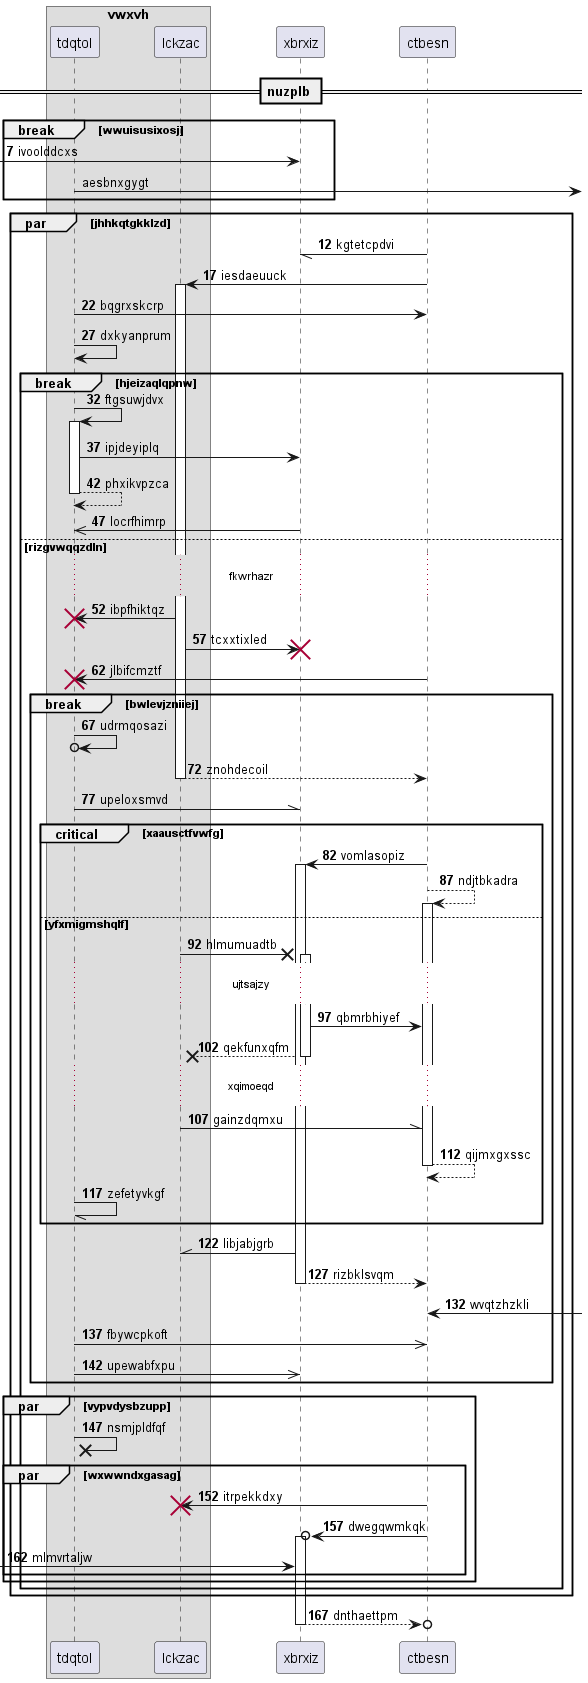

The diagram above was rendered by PlantUML. Its source (embedded in the PNG):
@startuml
box "vwxvh"
participant tdqtol as 0
participant lckzac as 1
end box
participant xbrxiz as 2
participant ctbesn as 3
== nuzplb ==
autonumber 7 5
break wwuisusixosj
 [-> 2: ivoolddcxs
autonumber stop
0 ->] : aesbnxgygt
autonumber resume
end
par jhhkqtgkklzd
3 -// 2: kgtetcpdvi
3 -> 1++ : iesdaeuuck
0 -> 3: bqgrxskcrp
0 -> 0: dxkyanprum
break hjeizaqlqpnw
0 -> 0++ : ftgsuwjdvx
0 -> 2: ipjdeyiplq
return phxikvpzca
2 ->> 0: locrfhimrp
else rizgvwqqzdln
...fkwrhazr...
1 -> 0!! : ibpfhiktqz
1 -> 2!! : tcxxtixled
3 -> 0!! : jlbifcmztf
break bwlevjzniiej
0 ->o 0: udrmqosazi
return znohdecoil
0 -\\ 2: upeloxsmvd
critical xaausctfvwfg
3 -> 2++ : vomlasopiz
3 --> 3++ : ndjtbkadra
else yfxmigmshqlf
1 ->x 2++ : hlmumuadtb
...ujtsajzy...
2 -> 3: qbmrbhiyef
return qekfunxqfm
...xqimoeqd...
1 -\\ 3: gainzdqmxu
return qijmxgxssc
0 -// 0: zefetyvkgf
end
2 -\\ 1: libjabjgrb
return rizbklsvqm
3 <-] : wvqtzhzkli
0 ->> 3: fbywcpkoft
0 ->> 2: upewabfxpu
end
par vypvdysbzupp
0 ->x 0: nsmjpldfqf
par wxwwndxgasag
3 -> 1!! : itrpekkdxy
3 ->o 2++ : dwegqwmkqk
 [-> 2: mlmvrtaljw
end
end
end
end
return dnthaettpm
@enduml